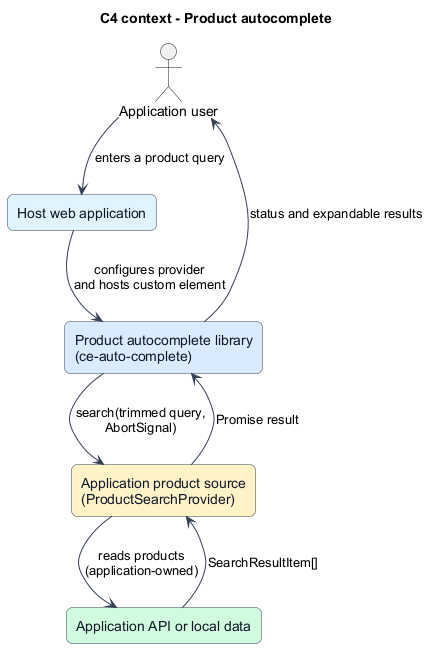

The diagram above was rendered by PlantUML. Its source (embedded in the PNG):
@startuml
title C4 context - Product autocomplete
skinparam backgroundColor #FFFFFF
skinparam shadowing false
skinparam roundcorner 12
skinparam defaultFontName Arial
skinparam ArrowColor #344054
skinparam rectangle {
  BorderColor #344054
  FontColor #101828
  BackgroundColor #F9FAFB
}

actor "Application user" as user
rectangle "Host web application" as host #E0F2FE
rectangle "Product autocomplete library\n(ce-auto-complete)" as library #DBEAFE
rectangle "Application product source\n(ProductSearchProvider)" as provider #FEF3C7
rectangle "Application API or local data" as source #D1FADF

user --> host : enters a product query
host --> library : configures provider\nand hosts custom element
library --> provider : search(trimmed query,\nAbortSignal)
provider --> source : reads products\n(application-owned)
source --> provider : SearchResultItem[]
provider --> library : Promise result
library --> user : status and expandable results
@enduml